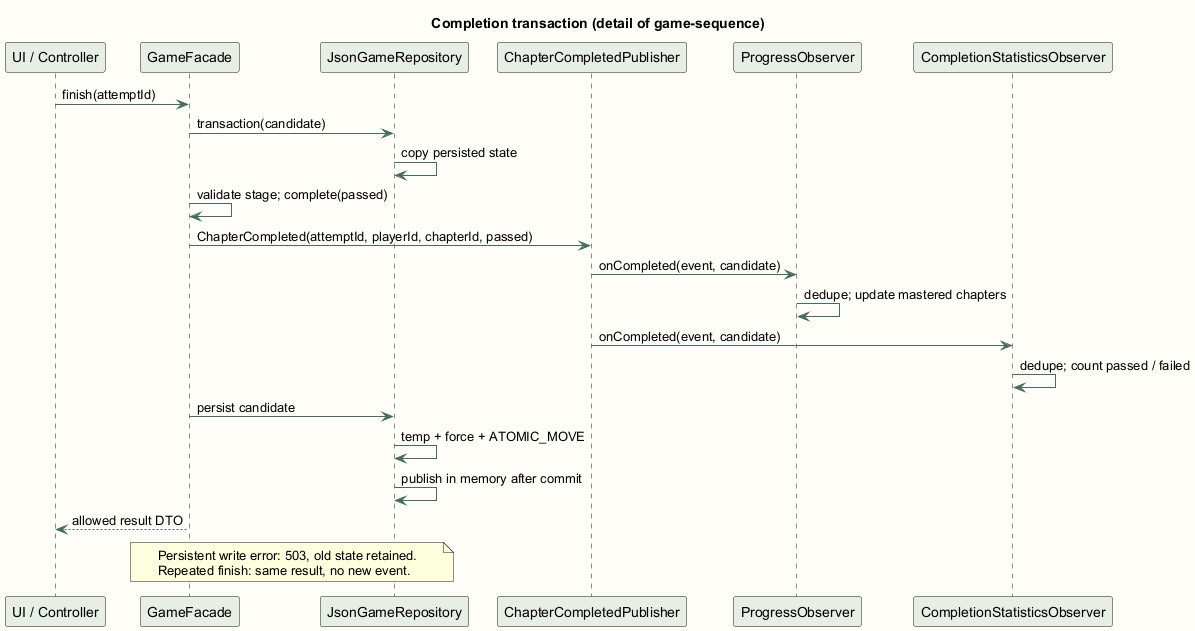

The diagram above was rendered by PlantUML. Its source (embedded in the PNG):
@startuml
skinparam backgroundColor #FFFEF9
skinparam defaultFontName Arial
skinparam sequenceArrowColor #456B65
skinparam participantBackgroundColor #E7EEE5
title Completion transaction (detail of game-sequence)
participant "UI / Controller" as UI
participant GameFacade as F
participant JsonGameRepository as R
participant ChapterCompletedPublisher as P
participant ProgressObserver as O1
participant CompletionStatisticsObserver as O2
UI -> F : finish(attemptId)
F -> R : transaction(candidate)
R -> R : copy persisted state
F -> F : validate stage; complete(passed)
F -> P : ChapterCompleted(attemptId, playerId, chapterId, passed)
P -> O1 : onCompleted(event, candidate)
O1 -> O1 : dedupe; update mastered chapters
P -> O2 : onCompleted(event, candidate)
O2 -> O2 : dedupe; count passed / failed
F -> R : persist candidate
R -> R : temp + force + ATOMIC_MOVE
R -> R : publish in memory after commit
F --> UI : allowed result DTO
note over F,R
Persistent write error: 503, old state retained.
Repeated finish: same result, no new event.
end note
@enduml